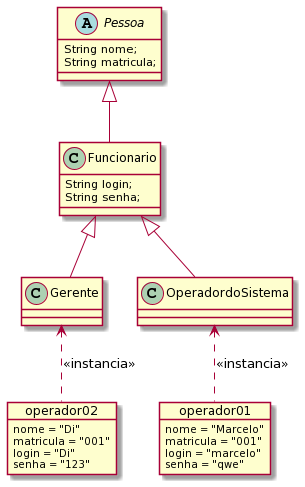

The diagram above was rendered by PlantUML. Its source (embedded in the PNG):
@startuml
abstract class Pessoa{
 String nome;
 String matricula;
}

class Funcionario extends Pessoa{
 String login;
 String senha;
}

class OperadordoSistema extends Funcionario{

}

class Gerente extends Funcionario{

}

object operador01{

 nome = "Marcelo"
 matricula = "001"
 login = "marcelo"
 senha = "qwe"

}

object operador02{

 nome = "Di"
 matricula = "001"
 login = "Di"
 senha = "123"

}

operador01 .up.> OperadordoSistema : <<instancia>>
operador02 .up.> Gerente : <<instancia>>
@enduml